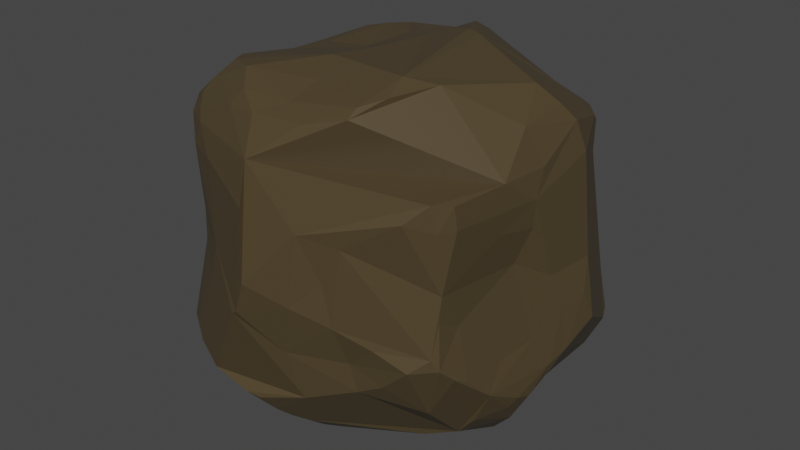 # Source: StoneAsia.blend  (saved by Blender 3.1.7; exported with 4.5.12 LTS)
import bpy
from mathutils import Matrix  # noqa: F401  (used for matrix-valued properties, if any)

bpy.ops.wm.read_factory_settings(use_empty=True)
scene = bpy.context.scene
scene.name = 'Scene'

# ---- collections
col_collection = bpy.data.collections.new('Collection'); scene.collection.children.link(col_collection)

# ---- materials (node trees are filled in below, after node groups)
mat_material = bpy.data.materials.new('Material')
mat_material.alpha_threshold = 0.0
mat_material.use_transparent_shadow = False
mat_material.line_color = (0.0, 0.0, 0.0, 1.0)

# ---- material node trees
mat_material.use_nodes = True; mat_material.node_tree.nodes.clear()
_N = mat_material.node_tree.nodes; _L = mat_material.node_tree.links
n0 = _N.new('ShaderNodeOutputMaterial'); n0.name = 'Material Output'; n0.location = (300, 300)
n1 = _N.new('ShaderNodeBsdfPrincipled'); n1.name = 'Principled BSDF'; n1.location = (10, 300)
n1.distribution = 'GGX'
n1.subsurface_method = 'RANDOM_WALK_SKIN'
n1.inputs[0].default_value = (0.07593, 0.05486, 0.02638, 1.0)
n1.inputs[2].default_value = 0.4
n1.inputs[3].default_value = 1.45
n1.inputs[27].default_value = (0.0, 0.0, 0.0, 1.0)
n1.inputs[28].default_value = 1.0
_L.new(n1.outputs[0], n0.inputs[0])
n0.is_active_output = True

# ---- world
world_world = bpy.data.worlds.new('World'); scene.world = world_world
world_world.use_nodes = True; world_world.node_tree.nodes.clear()
_N = world_world.node_tree.nodes; _L = world_world.node_tree.links
n0 = _N.new('ShaderNodeOutputWorld'); n0.name = 'World Output'; n0.location = (300, 300)
n1 = _N.new('ShaderNodeBackground'); n1.name = 'Background'; n1.location = (10, 300)
n1.inputs[0].default_value = (0.05088, 0.05088, 0.05088, 1.0)
_L.new(n1.outputs[0], n0.inputs[0])
n0.is_active_output = True
world_world.color = (0.05088, 0.05088, 0.05088)
world_world.use_sun_shadow = False
world_world.sun_shadow_jitter_overblur = 0.0

# ---- meshes
me_cube = bpy.data.meshes.new('Cube')
me_cube.from_pydata([(-0.899, 0.2178, 0.4172), (0.4003, 0.8254, 0.5938), (0.4283, 0.7123, 0.682), (0.778, 0.5295, 0.6369), (0.805, 0.5775, -0.6755), (0.7421, 0.5618, -0.7629), (0.6811, 0.3228, -0.8338), (0.3916, 0.8791, -0.6234), (0.7877, -0.6666, 0.1685), (0.8366, -0.6356, 0.4886), (0.3818, -0.4418, 1.006), (0.4252, -0.5944, 0.9594), (0.3545, -0.7658, 0.8972), (0.6925, -0.391, -0.751), (0.7931, -0.4033, -0.629), (0.4052, -0.7929, -0.4298), (-0.3896, 0.5598, 0.864), (-0.446, 0.67, 0.7339), (-0.7717, 0.7665, 0.2965), (-0.7442, 0.6326, 0.5851), (-0.8337, 0.6015, 0.4941), (-0.8478, 0.5928, 0.4611), (-0.8627, 0.4861, 0.5868), (-0.6312, 0.4786, 0.8194), (-0.5022, 0.5204, 0.8482), (-0.6224, 0.5792, -0.7289), (-0.7137, 0.5212, -0.7033), (-0.7484, 0.5836, -0.642), (-0.7473, 0.6607, -0.5643), (-0.823, -0.5073, 0.6303), (-0.4958, -0.3643, -0.825), (-0.4946, -0.6379, -0.7749), (-0.4917, -0.7387, -0.736), (-0.4324, -0.8696, -0.6475), (-0.4168, -0.9372, -0.5705), (-0.6258, -0.8568, -0.431), (-0.712, -0.7985, -0.4387), (-0.7386, -0.7666, -0.442), (-0.9544, -0.1814, -0.3574), (0.2158, 0.4286, -0.7996), (0.1632, 0.3865, -0.81), (-0.2331, 0.8884, -0.4538), (0.5009, 0.8871, -0.5266), (0.9133, 0.3842, -0.02435), (0.41, 0.9161, 0.09389), (0.3776, 0.9272, 0.1579), (0.4562, 0.863, 0.3899), (-0.8995, -0.4717, -0.3003), (-0.897, -0.4776, -0.3413), (0.3392, -0.8835, -0.07044), (0.8737, -0.3273, -0.2957), (0.02471, -0.5901, 0.9497), (-0.5967, -0.4655, 0.905), (-0.0637, -1.021, 0.4579), (0.4346, 0.3969, 0.8803), (0.2725, 0.2676, 1.0), (0.5164, -0.3502, 0.9722), (0.9163, -0.1685, 0.4872), (0.1747, -0.4592, -0.9426), (0.07653, -0.9285, -0.2803), (-0.5586, -0.8964, -0.4918), (-0.341, 0.1675, 0.8424), (-0.9079, 0.1749, 0.5784), (-0.9759, -0.1147, 0.4407), (0.2886, 0.9543, 0.3789), (0.5547, -0.2479, -0.9066), (0.9769, 0.07686, -0.3964), (0.9576, 0.01647, -0.4531), (0.8817, -0.4082, -0.4443), (-0.1783, 0.3027, -0.9249), (-0.08153, 0.1796, -0.9416), (-0.2895, 0.06121, -0.9909), (0.09953, -0.03266, -0.9878), (-0.1961, 0.04731, -0.9991), (-0.1114, 0.0007989, -1.001), (0.05595, -0.107, -1.005), (-0.2739, -0.3892, -0.8373), (-0.9601, -0.3027, -0.2944), (-0.8861, -0.4119, -0.0686), (-0.9109, -0.3268, 0.09638), (-0.8922, -0.3581, 0.3119), (-0.9956, -0.1875, -0.2026), (-0.9649, -0.1779, 0.3295), (-0.9879, -0.118, 0.0004214), (-0.9767, -0.1732, -0.3015), (-0.9483, -0.01296, 0.2117), (-0.9954, -0.1047, -0.1716), (-0.9491, 0.1719, -0.3088), (0.3758, -0.8123, -0.2769), (0.2975, -0.8945, 0.1436), (0.3858, -0.8724, 0.3431), (0.2, -0.947, 0.3797), (0.1489, -0.9679, 0.004241), (-0.05906, -1.044, 0.086), (-0.129, -1.03, -0.09377), (-0.1623, -1.025, -0.1143), (-0.3513, -0.9289, 0.1327), (0.1782, 0.3588, 0.9909), (0.1928, 0.2862, 1.008), (-0.2537, 0.3925, 0.8838), (0.0001119, 0.2109, 0.9568), (-0.3472, 0.07858, 0.8452), (-0.03115, -0.1484, 0.9778), (-0.06816, -0.3945, 0.9972), (0.8695, 0.3981, 0.164), (0.9963, 0.2977, -0.3039), (1.012, 0.2579, -0.2779), (0.979, 0.2191, 0.06813), (0.9934, 0.1834, -0.1161), (0.9571, -0.02357, -0.433), (0.9573, 0.0468, -0.1512), (0.928, -0.01505, 0.03962), (0.9056, -0.1627, 0.3438), (0.8566, -0.2286, 0.1706), (0.9146, -0.128, -0.2578), (0.8701, -0.3632, 0.37), (0.636, 0.6731, 0.6343), (0.6797, 0.4728, 0.7384), (0.6906, 0.6245, 0.643), (0.8573, 0.3962, 0.3612), (0.688, 0.6733, 0.4843), (0.7566, 0.585, 0.5921), (0.5858, 0.6783, -0.7671), (0.5634, 0.7675, -0.7165), (0.6087, 0.5848, -0.7957), (0.7729, 0.7806, -0.4914), (0.7765, 0.6605, -0.7014), (0.8532, 0.6695, -0.5467), (0.8314, 0.723, -0.5085), (0.8305, -0.6505, 0.6054), (0.7865, -0.7036, 0.4779), (0.764, -0.7233, 0.6152), (0.6631, -0.7893, 0.5171), (0.6859, -0.6157, -0.5209), (0.6206, -0.6634, -0.4878), (-0.8574, 0.5336, 0.5385), (-0.7965, 0.5667, -0.5837), (-0.6859, 0.7154, -0.5689), (-0.5791, 0.7728, -0.5452), (-0.564, 0.6518, -0.7026), (-0.5951, 0.7088, -0.6439), (-0.6418, 0.7869, -0.4589), (-0.6729, 0.6513, -0.6648), (-0.7854, -0.6157, 0.5641), (-0.7638, -0.6191, 0.6733), (-0.5719, -0.7699, 0.729), (-0.578, -0.8134, 0.5581), (-0.6678, -0.7367, 0.6756), (-0.5379, -0.562, 0.9195), (-0.5957, -0.6613, 0.8336), (-0.7189, -0.648, 0.7326), (-0.6201, -0.705, 0.7765), (-0.672, -0.6506, -0.6392), (-0.6295, -0.6322, -0.6875), (-0.7209, -0.6899, -0.5537), (-0.5158, -0.8071, -0.6619), (-0.6293, -0.7555, -0.6192), (-0.7827, -0.4405, -0.527), (-0.5607, -0.2015, -0.8213), (-0.574, -0.4, -0.7517), (-0.6673, 0.1324, -0.8564), (-0.7846, 0.1373, -0.7619), (-0.6673, -0.339, -0.6505), (-0.8295, 0.1772, -0.7255), (-0.8978, 0.1517, -0.6136), (-0.82, -0.236, -0.5343), (0.07386, 0.6405, -0.7849), (0.2497, 0.6339, -0.7707), (-0.3055, 0.5825, -0.7732), (-0.00751, 0.7073, -0.7731), (0.2131, 0.7497, -0.7327), (-0.1769, 0.7482, -0.6828), (-0.3148, 0.7136, -0.6808), (0.05881, 0.7864, -0.7258), (0.1401, 0.8699, -0.655), (-0.2596, 0.798, -0.5934), (0.1544, 0.9159, -0.5814), (0.8002, 0.6944, -0.2786), (0.6201, 0.7154, 0.139), (0.6563, 0.7154, 0.02746), (0.7238, 0.8174, -0.3883), (0.6175, 0.7057, 0.2478), (0.5433, 0.7963, 0.2447), (0.5511, 0.8203, 0.05232), (0.5816, 0.8702, -0.2167), (0.6243, 0.8618, -0.4796), (-0.4209, -0.911, -0.07508), (-0.5286, -0.835, 0.007883), (-0.5222, -0.829, 0.1913), (-0.6515, -0.7263, 0.2211), (-0.6293, -0.7541, 0.0003586), (-0.6708, -0.6968, 0.1337), (-0.699, -0.6763, 0.01792), (-0.8058, -0.5124, 0.1778), (-0.8039, -0.535, -0.002736), (0.5175, -0.8163, -0.146), (0.54, -0.7738, -0.3553), (0.6779, -0.7686, -0.225), (0.7631, -0.7072, -0.1492), (0.7808, -0.6736, 0.02858), (0.7927, -0.6804, -0.2086), (0.8225, -0.6056, -0.2791), (0.7998, -0.5552, -0.02147), (0.8438, -0.5373, -0.315), (-0.5293, 0.9863, -0.003394), (-0.6003, 0.8425, 0.3384), (-0.5095, 0.91, -0.2624), (-0.6782, 0.904, 0.12), (-0.6846, 0.9085, -0.05872), (-0.7257, 0.8479, 0.1834), (-0.8104, 0.7001, 0.3274), (-0.834, 0.6891, -0.2599), (-0.8321, 0.5879, 0.2495), (-0.8728, 0.5836, -0.3992), (-0.8797, 0.6012, -0.3227), (0.3524, -0.7031, 0.9332), (-0.3756, -0.6421, 0.9399), (0.005497, -0.7533, 0.8903), (-0.2747, -0.7583, 0.8886), (0.1598, -0.8409, 0.8505), (-0.1281, -0.8506, 0.8373), (-0.3142, -0.8123, 0.8182), (-0.06792, -0.9665, 0.6717), (-0.5304, -0.8119, 0.6799), (-0.4077, -0.8878, 0.5554), (0.7025, 0.1114, 0.8986), (0.8055, -0.1151, 0.783), (0.8007, 0.1715, 0.8073), (0.864, 0.2193, 0.7265), (0.8953, -0.0861, 0.6101), (0.9084, 0.2453, 0.5778), (0.88, -0.3631, 0.6188), (0.1087, -0.5918, -0.8887), (0.5421, -0.4627, -0.7983), (-0.219, -0.692, -0.785), (-0.1248, -0.6108, -0.8256), (0.05967, -0.6728, -0.8514), (0.04032, -0.7566, -0.7858), (-0.03223, -0.7962, -0.7689), (-0.07586, -0.8583, -0.7165), (-0.1164, -0.9302, -0.6255), (-0.1909, -0.9441, -0.6154), (0.1404, -0.8701, -0.5421), (-0.6478, -0.04709, 0.8198), (-0.6286, 0.1682, 0.8064), (-0.752, -0.0001822, 0.7764), (-0.7424, 0.2389, 0.7726), (-0.8776, -0.2191, 0.722), (-0.834, 0.03787, 0.7271), (-0.9385, -0.1186, 0.6482), (-0.8957, 0.1602, 0.6666), (-0.9463, -0.04287, 0.6071), (0.08698, 0.4725, 0.9699), (0.005537, 0.6019, 0.9365), (0.002, 0.7265, 0.8671), (0.0001484, 0.8454, 0.7655), (-0.005438, 0.8923, 0.6991), (0.4131, 0.2166, -0.8782), (0.6088, 0.1825, -0.8801), (0.5171, 0.3889, -0.8378), (0.6686, 0.1818, -0.8637), (0.7152, -0.1183, -0.8707), (0.6945, 0.07684, -0.8522), (0.7797, 0.108, -0.7384), (0.7611, 0.2811, -0.7442), (0.8445, -0.1752, -0.7206), (0.9383, -0.04082, -0.5135), (0.8963, 0.299, -0.5141), (0.89, -0.2619, -0.5879), (0.9292, -0.1475, -0.5631), (0.9202, -0.2335, -0.5351), (-0.425, 1.012, 0.1154), (-0.3212, 1.023, 0.1554), (-0.4013, 1.02, -0.01507), (-0.3223, 1.008, 0.2053), (-0.2356, 1.018, 0.2421), (-0.1631, 1.012, 0.3049), (-0.1762, 0.9935, 0.3608), (-0.168, 0.9902, -0.239), (0.4808, 0.8962, -0.1018), (0.3284, 0.9438, 0.2582)], [], [(72, 75, 74), (73, 74, 76), (262, 261, 65, 58, 235, 76, 75, 72, 40, 257, 258, 260), (78, 81, 77), (78, 79, 81), (81, 84, 77), (80, 82, 79), (81, 83, 86), (84, 86, 87), (48, 47, 77), (80, 79, 193), (29, 82, 80), (38, 84, 164), (49, 89, 92), (91, 92, 89), (91, 93, 92), (92, 94, 59), (100, 101, 102), (107, 108, 106), (111, 112, 113), (110, 108, 107, 104, 119, 3, 230, 228, 229, 57, 112, 111), (111, 114, 110), (68, 50, 203), (114, 68, 109), (46, 116, 120), (117, 2, 54), (117, 116, 2), (121, 116, 118), (126, 5, 124, 122, 123, 7, 42, 185, 125, 128), (4, 126, 127), (259, 257, 40, 39), (259, 124, 6), (180, 125, 185), (128, 125, 180), (129, 131, 130), (9, 130, 8), (90, 132, 91), (242, 240, 239, 237, 236, 233, 13, 14, 68, 203, 201, 200, 133, 134, 196, 15), (213, 28, 136), (28, 142, 27), (28, 137, 142), (27, 142, 26), (138, 140, 137), (140, 142, 137), (69, 25, 168), (141, 137, 28), (206, 138, 141), (149, 151, 221), (151, 145, 221), (151, 147, 145), (31, 153, 30), (34, 156, 155), (156, 32, 155), (157, 152, 154), (159, 153, 162), (31, 30, 76), (155, 32, 33), (71, 76, 30, 158, 160, 25), (158, 161, 160), (160, 161, 163), (162, 157, 165), (71, 25, 69), (160, 26, 25), (166, 170, 167), (169, 173, 170), (170, 174, 123), (171, 175, 174), (172, 175, 171), (174, 176, 7), (175, 138, 41), (140, 138, 175), (123, 174, 7), (259, 39, 167), (104, 43, 177, 179, 178, 181, 120, 121, 119), (180, 183, 179), (181, 182, 120), (178, 182, 181), (179, 183, 178), (185, 42, 279), (183, 45, 182), (182, 45, 46), (187, 36, 35), (187, 189, 191), (191, 192, 190), (47, 48, 154, 37, 36, 190, 192, 194, 78), (192, 193, 194), (96, 187, 186), (96, 146, 188), (143, 80, 193), (194, 193, 79), (194, 79, 78), (88, 196, 197), (200, 203, 202), (8, 115, 9), (15, 196, 88), (204, 206, 208), (206, 141, 208), (18, 210, 21), (213, 214, 211), (209, 208, 141, 28, 211, 214, 213, 136, 27, 163, 161, 165, 164, 87, 86, 83, 85, 0, 212, 210, 18), (212, 0, 21), (18, 21, 20), (216, 218, 217), (218, 220, 217), (217, 220, 219), (145, 223, 221), (103, 216, 51), (225, 227, 117), (227, 228, 3), (3, 228, 230), (231, 57, 229), (233, 232, 58), (233, 236, 232), (236, 237, 238), (238, 237, 239), (239, 240, 241), (31, 234, 32), (76, 234, 31), (24, 244, 61), (246, 248, 245), (248, 250, 247), (247, 249, 29), (250, 251, 249), (205, 18, 19, 20, 135, 22, 250, 248, 246, 244, 23, 24, 16, 99, 100, 102, 103, 51, 10, 56, 225, 117, 54, 55, 98, 252, 253, 254, 255, 17), (101, 243, 52, 103, 102), (54, 254, 253), (254, 1, 255), (257, 259, 258), (65, 13, 233), (265, 268, 14), (268, 269, 270), (267, 66, 263), (268, 68, 14), (266, 109, 269), (4, 267, 264), (266, 66, 67), (206, 41, 138), (273, 272, 278), (271, 277, 274), (275, 280, 278), (275, 276, 280), (278, 280, 279), (1, 64, 276, 277, 205, 256, 255), (271, 273, 204), (70, 40, 72), (73, 69, 70), (71, 69, 73), (74, 73, 70), (76, 71, 73), (74, 75, 76), (65, 233, 58), (47, 78, 77), (77, 84, 38), (81, 79, 82), (84, 81, 86), (81, 82, 83), (82, 63, 83), (83, 63, 85), (85, 63, 62), (85, 62, 0), (38, 48, 77), (29, 63, 82), (84, 87, 164), (90, 91, 89), (92, 93, 94), (95, 96, 60), (98, 97, 252), (97, 55, 54), (97, 98, 55), (99, 61, 100), (61, 101, 100), (252, 97, 54), (106, 43, 107), (43, 104, 107), (66, 106, 108), (108, 110, 66), (109, 66, 110), (114, 50, 68), (113, 112, 115), (109, 67, 66), (4, 127, 128, 177, 43, 106, 105, 267), (46, 1, 116), (2, 116, 1), (3, 121, 118), (117, 118, 116), (121, 120, 116), (3, 118, 117), (3, 119, 121), (240, 242, 15, 59, 94, 95, 60, 34, 241), (6, 124, 5), (128, 127, 126), (167, 124, 259), (167, 122, 124), (170, 123, 122), (264, 5, 4), (9, 231, 129), (9, 129, 130), (130, 131, 132), (8, 130, 132), (20, 21, 135), (62, 135, 21), (20, 19, 18), (213, 211, 28), (136, 28, 27), (141, 138, 137), (168, 25, 139), (25, 26, 142), (168, 139, 172), (29, 143, 144), (143, 193, 189, 188, 146, 223, 147, 150, 144), (224, 223, 146), (149, 150, 151), (151, 150, 147), (216, 148, 149), (218, 149, 221), (159, 30, 153), (34, 60, 156), (154, 152, 156), (152, 157, 153), (157, 162, 153), (156, 153, 32), (156, 152, 153), (33, 34, 155), (48, 157, 154), (30, 159, 158), (160, 163, 26), (158, 162, 161), (26, 163, 27), (161, 162, 165), (165, 157, 38), (122, 167, 170), (166, 169, 170), (173, 169, 171), (69, 168, 172, 171, 169, 166, 40, 70), (170, 173, 174), (174, 173, 171), (174, 175, 176), (176, 175, 41), (278, 279, 42, 176, 41), (177, 180, 179), (182, 178, 183), (180, 185, 184), (44, 184, 279), (184, 185, 279), (177, 128, 180), (183, 44, 45), (187, 188, 189), (187, 191, 190), (187, 190, 36), (189, 193, 191), (192, 191, 193), (60, 186, 35), (186, 187, 35), (96, 188, 187), (96, 224, 146), (157, 48, 38), (197, 195, 88), (197, 196, 133), (196, 134, 133), (197, 198, 199, 8, 132, 90, 89, 49, 195), (199, 198, 200), (198, 197, 200), (197, 133, 200), (202, 199, 200), (271, 207, 205), (204, 208, 207), (207, 209, 205), (205, 209, 18), (207, 208, 209), (210, 212, 21), (224, 96, 95, 94, 93, 53), (273, 206, 204), (10, 215, 11), (103, 148, 216), (51, 216, 217), (215, 219, 12), (221, 220, 218), (221, 223, 222), (223, 224, 222), (222, 224, 53), (53, 93, 91, 132, 131, 129, 231, 229, 226, 225, 56, 10, 11, 215, 12, 219, 220, 221, 222), (103, 52, 148), (216, 149, 218), (225, 226, 227), (117, 227, 3), (227, 226, 228), (226, 229, 228), (231, 9, 57), (57, 9, 115), (57, 115, 112), (76, 235, 234), (232, 236, 235), (235, 236, 234), (234, 238, 32), (32, 238, 33), (238, 239, 33), (34, 33, 241), (58, 232, 235), (15, 88, 59), (243, 244, 245), (244, 246, 245), (247, 29, 144, 150, 149, 148, 52, 243, 245, 248), (249, 247, 250), (250, 62, 251), (29, 249, 63), (250, 22, 62), (251, 62, 63), (99, 24, 61), (24, 23, 244), (62, 21, 0), (143, 29, 80), (256, 17, 255), (254, 54, 2), (254, 2, 1), (17, 256, 205), (99, 16, 24), (1, 46, 64), (252, 54, 253), (258, 259, 6), (65, 261, 13), (262, 260, 6), (262, 6, 264), (261, 265, 13), (13, 265, 14), (265, 263, 266), (264, 267, 263), (268, 265, 269), (266, 263, 66), (6, 5, 264), (109, 266, 67), (271, 272, 273), (206, 278, 41), (206, 273, 278), (272, 274, 275), (275, 274, 277), (278, 272, 275), (280, 276, 64), (279, 45, 44), (271, 205, 277), (74, 70, 72), (49, 92, 59, 88), (88, 195, 49), (105, 106, 66, 267), (109, 110, 114), (126, 4, 5), (135, 62, 22), (140, 175, 172), (139, 140, 172), (142, 139, 25), (140, 139, 142), (154, 156, 36, 37), (145, 147, 223), (153, 31, 32), (156, 60, 36), (40, 166, 167, 39), (36, 60, 35), (158, 159, 162), (38, 164, 165), (184, 44, 183, 180), (42, 7, 176), (46, 120, 182), (111, 113, 115, 8, 199, 202, 203, 50, 114), (60, 96, 186), (203, 200, 201), (207, 271, 204), (215, 10, 51), (215, 51, 217), (219, 215, 217), (234, 236, 238), (33, 239, 241), (244, 101, 61), (244, 243, 101), (63, 249, 251), (280, 64, 46, 45), (260, 258, 6), (261, 262, 263), (262, 264, 263), (265, 261, 263), (269, 265, 266), (270, 68, 268), (109, 270, 269), (109, 68, 270), (274, 272, 271), (277, 276, 275), (279, 280, 45)])
_uv = me_cube.uv_layers.new(name='UVMap')
_uv.uv.foreach_set('vector', [0.2638, 0.6287, 0.258, 0.6409, 0.2359, 0.6256, 0.228, 0.6173, 0.2359, 0.6256, 0.2153, 0.6738, 0.359, 0.6131, 0.357, 0.6447, 0.3339, 0.6639, 0.2751, 0.6835, 0.2345, 0.7029, 0.2153, 0.6738, 0.258, 0.6409, 0.2638, 0.6287, 0.2733, 0.5725, 0.3132, 0.59, 0.3429, 0.5989, 0.3535, 0.5976, 0.4862, 0.06864, 0.4675, 0.1003, 0.4548, 0.0834, 0.4862, 0.06864, 0.5115, 0.08162, 0.4675, 0.1003, 0.4675, 0.1003, 0.455, 0.1015, 0.4548, 0.0834, 0.5361, 0.07856, 0.5404, 0.1033, 0.5115, 0.08162, 0.4675, 0.1003, 0.4996, 0.1109, 0.4759, 0.1109, 0.455, 0.1015, 0.4759, 0.1109, 0.4522, 0.1486, 0.4487, 0.05711, 0.4541, 0.06123, 0.4548, 0.0834, 0.5361, 0.07856, 0.5115, 0.08162, 0.5234, 0.05759, 0.5773, 0.06562, 0.5404, 0.1033, 0.5361, 0.07856, 0.4398, 0.09971, 0.455, 0.1015, 0.43, 0.1267, 0.486, 0.8247, 0.5193, 0.8315, 0.5005, 0.8542, 0.5471, 0.8411, 0.5005, 0.8542, 0.5193, 0.8315, 0.5471, 0.8411, 0.5128, 0.8814, 0.5005, 0.8542, 0.5005, 0.8542, 0.4857, 0.8923, 0.4569, 0.8615, 0.7496, 0.5943, 0.8061, 0.616, 0.7572, 0.6436, 0.5095, 0.5914, 0.4836, 0.5997, 0.4621, 0.5921, 0.5097, 0.6312, 0.5489, 0.6527, 0.5299, 0.6608, 0.4784, 0.6211, 0.4836, 0.5997, 0.5095, 0.5914, 0.5273, 0.5622, 0.5556, 0.563, 0.5908, 0.5558, 0.5841, 0.587, 0.6098, 0.5928, 0.5938, 0.6326, 0.5698, 0.6527, 0.5489, 0.6527, 0.5097, 0.6312, 0.5097, 0.6312, 0.4606, 0.648, 0.4784, 0.6211, 0.4303, 0.6883, 0.4577, 0.6746, 0.451, 0.7084, 0.4606, 0.648, 0.4303, 0.6883, 0.4383, 0.6292, 0.5642, 0.4437, 0.5861, 0.4601, 0.5743, 0.4711, 0.6011, 0.4636, 0.5936, 0.4312, 0.6174, 0.4351, 0.6011, 0.4636, 0.5861, 0.4601, 0.5936, 0.4312, 0.5821, 0.4754, 0.5861, 0.4601, 0.5878, 0.4684, 0.3433, 0.5415, 0.3413, 0.5474, 0.3285, 0.5447, 0.3239, 0.5374, 0.3202, 0.5303, 0.3045, 0.5151, 0.3183, 0.5096, 0.3332, 0.5164, 0.3449, 0.5284, 0.3507, 0.5348, 0.3504, 0.5471, 0.3433, 0.5415, 0.3531, 0.5395, 0.3312, 0.5652, 0.3132, 0.59, 0.2733, 0.5725, 0.2843, 0.5631, 0.3257, 0.5556, 0.3285, 0.5447, 0.3376, 0.5546, 0.3439, 0.5239, 0.3449, 0.5284, 0.3332, 0.5164, 0.3507, 0.5348, 0.3449, 0.5284, 0.3439, 0.5239, 0.5801, 0.7089, 0.5812, 0.715, 0.5741, 0.7157, 0.5728, 0.7088, 0.5741, 0.7157, 0.57, 0.7156, 0.57, 0.7486, 0.5749, 0.7272, 0.5734, 0.7466, 0.2718, 0.7419, 0.2342, 0.7385, 0.2405, 0.7289, 0.257, 0.7187, 0.3751, 0.8049, 0.3868, 0.7932, 0.3999, 0.7801, 0.4136, 0.7664, 0.4303, 0.6883, 0.451, 0.7084, 0.4563, 0.7219, 0.4681, 0.7378, 0.4026, 0.7774, 0.3938, 0.7862, 0.3869, 0.793, 0.3083, 0.7472, 0.4294, 0.208, 0.4211, 0.2128, 0.4199, 0.2042, 0.4211, 0.2128, 0.4115, 0.2124, 0.4141, 0.2059, 0.4211, 0.2128, 0.4204, 0.2192, 0.4115, 0.2124, 0.4141, 0.2059, 0.4115, 0.2124, 0.4065, 0.2012, 0.4216, 0.2305, 0.4124, 0.2208, 0.4204, 0.2192, 0.4124, 0.2208, 0.4115, 0.2124, 0.4204, 0.2192, 0.3786, 0.1958, 0.4006, 0.2053, 0.39, 0.2095, 0.4273, 0.2306, 0.4204, 0.2192, 0.4211, 0.2128, 0.43, 0.2397, 0.4216, 0.2305, 0.4273, 0.2306, 0.6, 0.04316, 0.5933, 0.03837, 0.5992, 0.03051, 0.5933, 0.03837, 0.59, 0.03062, 0.5992, 0.03051, 0.5933, 0.03837, 0.5839, 0.0344, 0.59, 0.03062, 0.1877, 0.7061, 0.1694, 0.7056, 0.1874, 0.672, 0.1926, 0.7408, 0.169, 0.7216, 0.1832, 0.7257, 0.169, 0.7216, 0.1869, 0.717, 0.1832, 0.7257, 0.1392, 0.6878, 0.1623, 0.7108, 0.1546, 0.7155, 0.172, 0.676, 0.1694, 0.7056, 0.155, 0.6703, 0.1877, 0.7061, 0.1874, 0.672, 0.2153, 0.6738, 0.1832, 0.7257, 0.1869, 0.717, 0.1936, 0.7316, 0.2112, 0.6134, 0.2153, 0.6738, 0.1874, 0.672, 0.1765, 0.6497, 0.1667, 0.6041, 0.1631, 0.5552, 0.1765, 0.6497, 0.1533, 0.6101, 0.1667, 0.6041, 0.1667, 0.6041, 0.1533, 0.6101, 0.1467, 0.5977, 0.155, 0.6703, 0.1392, 0.6878, 0.1349, 0.659, 0.2112, 0.6134, 0.1631, 0.5552, 0.2241, 0.5828, 0.1667, 0.6041, 0.1529, 0.5598, 0.1631, 0.5552, 0.2613, 0.5402, 0.2793, 0.5294, 0.2841, 0.5403, 0.2478, 0.5334, 0.2568, 0.525, 0.2793, 0.5294, 0.2793, 0.5294, 0.2687, 0.5162, 0.3202, 0.5303, 0.2207, 0.5241, 0.2082, 0.5144, 0.2687, 0.5162, 0.198, 0.5262, 0.2082, 0.5144, 0.2207, 0.5241, 0.2687, 0.5162, 0.2709, 0.5095, 0.3045, 0.5151, 0.2082, 0.5144, 0.1809, 0.506, 0.2127, 0.5029, 0.18, 0.5124, 0.1809, 0.506, 0.2082, 0.5144, 0.3202, 0.5303, 0.2687, 0.5162, 0.3045, 0.5151, 0.3312, 0.5652, 0.2843, 0.5631, 0.2841, 0.5403, 0.5273, 0.5622, 0.4968, 0.5674, 0.4566, 0.5132, 0.5074, 0.4887, 0.5226, 0.4858, 0.57, 0.4691, 0.5743, 0.4711, 0.5821, 0.4754, 0.5556, 0.563, 0.4383, 0.49, 0.5082, 0.4641, 0.5074, 0.4887, 0.5394, 0.4847, 0.5389, 0.4661, 0.5691, 0.4826, 0.5226, 0.4858, 0.5389, 0.4661, 0.5394, 0.4847, 0.5074, 0.4887, 0.5082, 0.4641, 0.5226, 0.4858, 0.4333, 0.4703, 0.4346, 0.4181, 0.4773, 0.4444, 0.5082, 0.4641, 0.5243, 0.4294, 0.5389, 0.4661, 0.5389, 0.4661, 0.5243, 0.4294, 0.5621, 0.4458, 0.5002, 0.009118, 0.4317, 0.01914, 0.4319, 0.01283, 0.5002, 0.009118, 0.53, 0.02453, 0.5169, 0.02816, 0.5169, 0.02816, 0.5021, 0.03232, 0.498, 0.01862, 0.4541, 0.06123, 0.4487, 0.05711, 0.1546, 0.7155, 0.43, 0.02555, 0.4317, 0.01914, 0.498, 0.01862, 0.5021, 0.03232, 0.4964, 0.05466, 0.4862, 0.06864, 0.5021, 0.03232, 0.5234, 0.05759, 0.4964, 0.05466, 0.5286, 0.0003244, 0.5002, 0.009118, 0.4871, 0.0002335, 0.5286, 0.0003244, 0.5731, 0.02001, 0.5284, 0.008227, 0.5701, 0.04884, 0.5361, 0.07856, 0.5234, 0.05759, 0.4964, 0.05466, 0.5234, 0.05759, 0.5115, 0.08162, 0.4964, 0.05466, 0.5115, 0.08162, 0.4862, 0.06864, 0.455, 0.8152, 0.4442, 0.7859, 0.4645, 0.7618, 0.4681, 0.7378, 0.451, 0.7084, 0.4977, 0.7147, 0.5302, 0.7293, 0.557, 0.6809, 0.5678, 0.7255, 0.4315, 0.8136, 0.4442, 0.7859, 0.455, 0.8152, 0.501, 0.2987, 0.4575, 0.3012, 0.4918, 0.2741, 0.4575, 0.3012, 0.4323, 0.2713, 0.4918, 0.2741, 0.5463, 0.2497, 0.5505, 0.2365, 0.5698, 0.2219, 0.4376, 0.2159, 0.4506, 0.2162, 0.4595, 0.2346, 0.5276, 0.264, 0.4918, 0.2741, 0.4323, 0.2713, 0.4344, 0.2462, 0.4595, 0.2346, 0.4506, 0.2162, 0.4294, 0.208, 0.1387, 0.555, 0.1441, 0.5568, 0.1467, 0.5977, 0.1533, 0.6101, 0.1349, 0.659, 0.43, 0.1596, 0.4522, 0.1486, 0.4759, 0.1109, 0.4996, 0.1109, 0.5254, 0.1274, 0.5588, 0.161, 0.537, 0.2152, 0.5505, 0.2365, 0.5463, 0.2497, 0.537, 0.2152, 0.5588, 0.161, 0.5698, 0.2219, 0.5463, 0.2497, 0.5698, 0.2219, 0.57, 0.2294, 0.6134, 0.9313, 0.6037, 0.9191, 0.6051, 0.8719, 0.6037, 0.9191, 0.5949, 0.8953, 0.6051, 0.8719, 0.6051, 0.8719, 0.5949, 0.8953, 0.597, 0.8505, 0.594, 0.9421, 0.5877, 0.9328, 0.5977, 0.925, 0.6251, 0.8943, 0.6134, 0.9313, 0.6158, 0.8706, 0.6471, 0.6083, 0.6265, 0.5995, 0.6493, 0.5591, 0.6265, 0.5995, 0.6098, 0.5928, 0.6181, 0.5584, 0.5908, 0.5558, 0.6098, 0.5928, 0.5841, 0.587, 0.5944, 0.6801, 0.5698, 0.6527, 0.5938, 0.6326, 0.3386, 0.6915, 0.2697, 0.6986, 0.2751, 0.6835, 0.3135, 0.6975, 0.2598, 0.7082, 0.2697, 0.6986, 0.2598, 0.7082, 0.257, 0.7187, 0.2452, 0.719, 0.2452, 0.719, 0.257, 0.7187, 0.2405, 0.7289, 0.2405, 0.7289, 0.2342, 0.7385, 0.2248, 0.7389, 0.1877, 0.7061, 0.2227, 0.7125, 0.1869, 0.717, 0.2153, 0.6738, 0.2227, 0.7125, 0.1877, 0.7061, 0.617, 0.1857, 0.6098, 0.1538, 0.6249, 0.1583, 0.599, 0.1617, 0.5898, 0.1329, 0.598, 0.1269, 0.5898, 0.1329, 0.5816, 0.1495, 0.5848, 0.09824, 0.5848, 0.09824, 0.5768, 0.1121, 0.5773, 0.06562, 0.5816, 0.1495, 0.5729, 0.1191, 0.5768, 0.1121, 0.5471, 0.2891, 0.5703, 0.2497, 0.5805, 0.2394, 0.5739, 0.2461, 0.5768, 0.2433, 0.5803, 0.1951, 0.5816, 0.1495, 0.5898, 0.1329, 0.599, 0.1617, 0.6098, 0.1538, 0.6072, 0.2128, 0.6148, 0.2052, 0.6164, 0.3153, 0.7903, 0.5665, 0.7496, 0.5943, 0.7572, 0.6436, 0.7597, 0.6827, 0.7405, 0.6948, 0.6934, 0.688, 0.6751, 0.6768, 0.6471, 0.6083, 0.6493, 0.5591, 0.6787, 0.5652, 0.7113, 0.5859, 0.7233, 0.5838, 0.6237, 0.3856, 0.6151, 0.3753, 0.6047, 0.3748, 0.5918, 0.3748, 0.5985, 0.2215, 0.6238, 0.1311, 0.6076, 0.1187, 0.8197, 0.6892, 0.7597, 0.6827, 0.7572, 0.6436, 0.6174, 0.4351, 0.6047, 0.3748, 0.6151, 0.3753, 0.6047, 0.3748, 0.5799, 0.4298, 0.5918, 0.3748, 0.3132, 0.59, 0.3312, 0.5652, 0.3429, 0.5989, 0.3339, 0.6639, 0.3681, 0.6846, 0.3386, 0.6915, 0.388, 0.6508, 0.4082, 0.667, 0.3985, 0.6883, 0.4082, 0.667, 0.4179, 0.6474, 0.4194, 0.6609, 0.4205, 0.5782, 0.4465, 0.6129, 0.3826, 0.6098, 0.4082, 0.667, 0.4303, 0.6883, 0.3985, 0.6883, 0.4246, 0.6307, 0.4383, 0.6292, 0.4179, 0.6474, 0.3847, 0.555, 0.4205, 0.5782, 0.379, 0.5801, 0.4246, 0.6307, 0.4465, 0.6129, 0.4342, 0.6226, 0.4575, 0.3012, 0.4382, 0.3404, 0.4306, 0.2982, 0.4981, 0.32, 0.5205, 0.3304, 0.4676, 0.3513, 0.5143, 0.3145, 0.5461, 0.3494, 0.5286, 0.3287, 0.5333, 0.3414, 0.5358, 0.4234, 0.4676, 0.3513, 0.5333, 0.3414, 0.5392, 0.3519, 0.5358, 0.4234, 0.4676, 0.3513, 0.5358, 0.4234, 0.4773, 0.4444, 0.5799, 0.4298, 0.5518, 0.4168, 0.5392, 0.3519, 0.5461, 0.3494, 0.5471, 0.2891, 0.586, 0.3721, 0.5918, 0.3748, 0.5143, 0.3145, 0.4981, 0.32, 0.501, 0.2987, 0.2381, 0.5999, 0.2733, 0.5725, 0.2638, 0.6287, 0.228, 0.6173, 0.2241, 0.5828, 0.2381, 0.5999, 0.2112, 0.6134, 0.2241, 0.5828, 0.228, 0.6173, 0.2359, 0.6256, 0.228, 0.6173, 0.2381, 0.5999, 0.2153, 0.6738, 0.2112, 0.6134, 0.228, 0.6173, 0.2359, 0.6256, 0.258, 0.6409, 0.2153, 0.6738, 0.3339, 0.6639, 0.3386, 0.6915, 0.2751, 0.6835, 0.4541, 0.06123, 0.4862, 0.06864, 0.4548, 0.0834, 0.4548, 0.0834, 0.455, 0.1015, 0.4398, 0.09971, 0.4675, 0.1003, 0.5115, 0.08162, 0.5404, 0.1033, 0.455, 0.1015, 0.4675, 0.1003, 0.4759, 0.1109, 0.4675, 0.1003, 0.5404, 0.1033, 0.4996, 0.1109, 0.5404, 0.1033, 0.5532, 0.1114, 0.4996, 0.1109, 0.4996, 0.1109, 0.5532, 0.1114, 0.5254, 0.1274, 0.5254, 0.1274, 0.5532, 0.1114, 0.5723, 0.1532, 0.5254, 0.1274, 0.5723, 0.1532, 0.5588, 0.161, 0.4398, 0.09971, 0.4487, 0.05711, 0.4548, 0.0834, 0.5773, 0.06562, 0.5532, 0.1114, 0.5404, 0.1033, 0.455, 0.1015, 0.4522, 0.1486, 0.43, 0.1267, 0.5517, 0.814, 0.5471, 0.8411, 0.5193, 0.8315, 0.5005, 0.8542, 0.5128, 0.8814, 0.4857, 0.8923, 0.4832, 0.9014, 0.5187, 0.9324, 0.4301, 0.9432, 0.7233, 0.5838, 0.7244, 0.5716, 0.7338, 0.5565, 0.7244, 0.5716, 0.7113, 0.5859, 0.6787, 0.5652, 0.7244, 0.5716, 0.7233, 0.5838, 0.7113, 0.5859, 0.7903, 0.5665, 0.8039, 0.5927, 0.7496, 0.5943, 0.8039, 0.5927, 0.8061, 0.616, 0.7496, 0.5943, 0.7338, 0.5565, 0.7244, 0.5716, 0.6787, 0.5652, 0.4621, 0.5921, 0.4968, 0.5674, 0.5095, 0.5914, 0.4968, 0.5674, 0.5273, 0.5622, 0.5095, 0.5914, 0.4465, 0.6129, 0.4621, 0.5921, 0.4836, 0.5997, 0.4836, 0.5997, 0.4784, 0.6211, 0.4465, 0.6129, 0.4383, 0.6292, 0.4465, 0.6129, 0.4784, 0.6211, 0.4606, 0.648, 0.4577, 0.6746, 0.4303, 0.6883, 0.5299, 0.6608, 0.5489, 0.6527, 0.557, 0.6809, 0.4383, 0.6292, 0.4342, 0.6226, 0.4465, 0.6129, 0.3504, 0.5471, 0.3531, 0.5395, 0.43, 0.5102, 0.4566, 0.5132, 0.4968, 0.5674, 0.4621, 0.5921, 0.4551, 0.5825, 0.3716, 0.555, 0.5642, 0.4437, 0.5799, 0.4298, 0.5861, 0.4601, 0.5936, 0.4312, 0.5861, 0.4601, 0.5799, 0.4298, 0.5862, 0.4774, 0.5821, 0.4754, 0.5878, 0.4684, 0.6011, 0.4636, 0.5878, 0.4684, 0.5861, 0.4601, 0.5821, 0.4754, 0.5743, 0.4711, 0.5861, 0.4601, 0.5862, 0.4774, 0.5878, 0.4684, 0.6011, 0.4636, 0.5862, 0.4774, 0.572, 0.4961, 0.5821, 0.4754, 0.2342, 0.7385, 0.2718, 0.7419, 0.3083, 0.7472, 0.4569, 0.8615, 0.4857, 0.8923, 0.4832, 0.9014, 0.1761, 0.7399, 0.1926, 0.7408, 0.2248, 0.7389, 0.3376, 0.5546, 0.3285, 0.5447, 0.3413, 0.5474, 0.3507, 0.5348, 0.3531, 0.5395, 0.3433, 0.5415, 0.2841, 0.5403, 0.3285, 0.5447, 0.3257, 0.5556, 0.2841, 0.5403, 0.3239, 0.5374, 0.3285, 0.5447, 0.2793, 0.5294, 0.3202, 0.5303, 0.3239, 0.5374, 0.3475, 0.555, 0.3413, 0.5474, 0.3504, 0.5471, 0.5728, 0.7088, 0.5826, 0.6962, 0.5801, 0.7089, 0.5728, 0.7088, 0.5801, 0.7089, 0.5741, 0.7157, 0.5741, 0.7157, 0.5812, 0.715, 0.5749, 0.7272, 0.57, 0.7225, 0.5741, 0.7157, 0.5749, 0.7272, 0.5739, 0.2461, 0.5713, 0.2487, 0.5768, 0.2433, 0.5769, 0.2431, 0.5768, 0.2433, 0.5713, 0.2487, 0.5739, 0.2461, 0.5805, 0.2394, 0.57, 0.25, 0.4294, 0.208, 0.4294, 0.2139, 0.4211, 0.2128, 0.4199, 0.2042, 0.4211, 0.2128, 0.4141, 0.2059, 0.4273, 0.2306, 0.4216, 0.2305, 0.4204, 0.2192, 0.39, 0.2095, 0.4006, 0.2053, 0.4037, 0.214, 0.4006, 0.2053, 0.4065, 0.2012, 0.4115, 0.2124, 0.39, 0.2095, 0.4037, 0.214, 0.4039, 0.224, 0.5773, 0.06562, 0.5701, 0.04884, 0.5822, 0.0494, 0.5701, 0.04884, 0.5234, 0.05759, 0.53, 0.02453, 0.5284, 0.008227, 0.5731, 0.02001, 0.5851, 0.02365, 0.5839, 0.0344, 0.5888, 0.04534, 0.5822, 0.0494, 0.5786, 0.01127, 0.5851, 0.02365, 0.5731, 0.02001, 0.6, 0.04316, 0.5888, 0.04534, 0.5933, 0.03837, 0.5933, 0.03837, 0.5888, 0.04534, 0.5839, 0.0344, 0.6135, 0.04346, 0.6112, 0.05081, 0.6, 0.04316, 0.6044, 0.03437, 0.6, 0.04316, 0.5992, 0.03051, 0.172, 0.676, 0.1874, 0.672, 0.1694, 0.7056, 0.1926, 0.7408, 0.1761, 0.7399, 0.169, 0.7216, 0.1546, 0.7155, 0.1623, 0.7108, 0.169, 0.7216, 0.1623, 0.7108, 0.1392, 0.6878, 0.1694, 0.7056, 0.1392, 0.6878, 0.155, 0.6703, 0.1694, 0.7056, 0.169, 0.7216, 0.1694, 0.7056, 0.1869, 0.717, 0.169, 0.7216, 0.1623, 0.7108, 0.1694, 0.7056, 0.1936, 0.7316, 0.1926, 0.7408, 0.1832, 0.7257, 0.1383, 0.7083, 0.1392, 0.6878, 0.1546, 0.7155, 0.1874, 0.672, 0.172, 0.676, 0.1765, 0.6497, 0.1667, 0.6041, 0.1467, 0.5977, 0.1529, 0.5598, 0.1765, 0.6497, 0.155, 0.6703, 0.1533, 0.6101, 0.1529, 0.5598, 0.1467, 0.5977, 0.1441, 0.5568, 0.1533, 0.6101, 0.155, 0.6703, 0.1349, 0.659, 0.1349, 0.659, 0.1392, 0.6878, 0.125, 0.6484, 0.3239, 0.5374, 0.2841, 0.5403, 0.2793, 0.5294, 0.2613, 0.5402, 0.2478, 0.5334, 0.2793, 0.5294, 0.2568, 0.525, 0.2478, 0.5334, 0.2207, 0.5241, 0.2241, 0.5828, 0.1983, 0.5426, 0.198, 0.5262, 0.2207, 0.5241, 0.2478, 0.5334, 0.2613, 0.5402, 0.2733, 0.5725, 0.2381, 0.5999, 0.2793, 0.5294, 0.2568, 0.525, 0.2687, 0.5162, 0.2687, 0.5162, 0.2568, 0.525, 0.2207, 0.5241, 0.2687, 0.5162, 0.2082, 0.5144, 0.2709, 0.5095, 0.2709, 0.5095, 0.2082, 0.5144, 0.2127, 0.5029, 0.4676, 0.3513, 0.4773, 0.4444, 0.3183, 0.5096, 0.43, 0.3571, 0.4382, 0.3404, 0.4566, 0.5132, 0.4383, 0.49, 0.5074, 0.4887, 0.5389, 0.4661, 0.5226, 0.4858, 0.5082, 0.4641, 0.4383, 0.49, 0.4333, 0.4703, 0.467, 0.4641, 0.513, 0.4363, 0.467, 0.4641, 0.4773, 0.4444, 0.467, 0.4641, 0.4333, 0.4703, 0.4773, 0.4444, 0.4566, 0.5132, 0.43, 0.5102, 0.4383, 0.49, 0.5082, 0.4641, 0.513, 0.4363, 0.5243, 0.4294, 0.5002, 0.009118, 0.5284, 0.008227, 0.53, 0.02453, 0.5002, 0.009118, 0.5169, 0.02816, 0.498, 0.01862, 0.5002, 0.009118, 0.498, 0.01862, 0.4317, 0.01914, 0.53, 0.02453, 0.5234, 0.05759, 0.5169, 0.02816, 0.5021, 0.03232, 0.5169, 0.02816, 0.5234, 0.05759, 0.43, 0.004298, 0.4871, 0.0002335, 0.4319, 0.01283, 0.4871, 0.0002335, 0.5002, 0.009118, 0.4319, 0.01283, 0.5286, 0.0003244, 0.5284, 0.008227, 0.5002, 0.009118, 0.5286, 0.0003244, 0.5786, 0.01127, 0.5731, 0.02001, 0.43, 0.05334, 0.4487, 0.05711, 0.4398, 0.09971, 0.4645, 0.7618, 0.4792, 0.7927, 0.455, 0.8152, 0.4645, 0.7618, 0.4442, 0.7859, 0.4317, 0.7439, 0.4442, 0.7859, 0.4303, 0.7679, 0.4317, 0.7439, 0.4645, 0.7618, 0.4749, 0.7431, 0.5033, 0.7359, 0.5302, 0.7293, 0.5688, 0.7619, 0.5517, 0.814, 0.5193, 0.8315, 0.486, 0.8247, 0.4792, 0.7927, 0.5033, 0.7359, 0.4749, 0.7431, 0.4681, 0.7378, 0.4749, 0.7431, 0.4645, 0.7618, 0.4681, 0.7378, 0.4645, 0.7618, 0.4317, 0.7439, 0.4681, 0.7378, 0.4977, 0.7147, 0.5033, 0.7359, 0.4681, 0.7378, 0.5143, 0.3145, 0.5178, 0.2752, 0.5471, 0.2891, 0.501, 0.2987, 0.4918, 0.2741, 0.5178, 0.2752, 0.5178, 0.2752, 0.5276, 0.264, 0.5471, 0.2891, 0.5471, 0.2891, 0.5276, 0.264, 0.5463, 0.2497, 0.5178, 0.2752, 0.4918, 0.2741, 0.5276, 0.264, 0.5505, 0.2365, 0.537, 0.2152, 0.5698, 0.2219, 0.5712, 0.9331, 0.5187, 0.9324, 0.4832, 0.9014, 0.4857, 0.8923, 0.5128, 0.8814, 0.5571, 0.8847, 0.4981, 0.32, 0.4575, 0.3012, 0.501, 0.2987, 0.6236, 0.817, 0.6096, 0.8232, 0.6169, 0.8119, 0.6251, 0.8943, 0.6188, 0.9429, 0.6134, 0.9313, 0.6158, 0.8706, 0.6134, 0.9313, 0.6051, 0.8719, 0.6096, 0.8232, 0.597, 0.8505, 0.6035, 0.8221, 0.5977, 0.925, 0.5949, 0.8953, 0.6037, 0.9191, 0.5977, 0.925, 0.5877, 0.9328, 0.58, 0.8849, 0.5877, 0.9328, 0.5712, 0.9331, 0.58, 0.8849, 0.58, 0.8849, 0.5712, 0.9331, 0.5571, 0.8847, 0.5571, 0.8847, 0.5128, 0.8814, 0.5734, 0.7466, 0.5749, 0.7272, 0.5812, 0.715, 0.5801, 0.7089, 0.5944, 0.6801, 0.5938, 0.6326, 0.6218, 0.642, 0.6471, 0.6083, 0.6181, 0.695, 0.6212, 0.6971, 0.6169, 0.8119, 0.6096, 0.8232, 0.6035, 0.8221, 0.597, 0.8505, 0.5949, 0.8953, 0.5977, 0.925, 0.58, 0.8849, 0.6251, 0.8943, 0.625, 0.9445, 0.6188, 0.9429, 0.6134, 0.9313, 0.6078, 0.945, 0.6037, 0.9191, 0.6471, 0.6083, 0.6218, 0.642, 0.6265, 0.5995, 0.6493, 0.5591, 0.6265, 0.5995, 0.6181, 0.5584, 0.6265, 0.5995, 0.6218, 0.642, 0.6098, 0.5928, 0.6218, 0.642, 0.5938, 0.6326, 0.6098, 0.5928, 0.5944, 0.6801, 0.5809, 0.695, 0.5698, 0.6527, 0.5698, 0.6527, 0.5809, 0.695, 0.557, 0.6809, 0.5698, 0.6527, 0.557, 0.6809, 0.5489, 0.6527, 0.2153, 0.6738, 0.2345, 0.7029, 0.2227, 0.7125, 0.2697, 0.6986, 0.2598, 0.7082, 0.2345, 0.7029, 0.2345, 0.7029, 0.2598, 0.7082, 0.2227, 0.7125, 0.2227, 0.7125, 0.2452, 0.719, 0.1869, 0.717, 0.1869, 0.717, 0.2452, 0.719, 0.1936, 0.7316, 0.2452, 0.719, 0.2405, 0.7289, 0.1936, 0.7316, 0.1926, 0.7408, 0.1936, 0.7316, 0.2248, 0.7389, 0.2751, 0.6835, 0.2697, 0.6986, 0.2345, 0.7029, 0.3083, 0.7472, 0.285, 0.75, 0.2751, 0.75, 0.6076, 0.1187, 0.6098, 0.1538, 0.598, 0.1269, 0.6098, 0.1538, 0.599, 0.1617, 0.598, 0.1269, 0.5848, 0.09824, 0.5773, 0.06562, 0.5822, 0.0494, 0.5888, 0.04534, 0.6, 0.04316, 0.6112, 0.05081, 0.6115, 0.06303, 0.6076, 0.1187, 0.598, 0.1269, 0.5898, 0.1329, 0.5768, 0.1121, 0.5848, 0.09824, 0.5816, 0.1495, 0.5816, 0.1495, 0.5723, 0.1532, 0.5729, 0.1191, 0.5773, 0.06562, 0.5768, 0.1121, 0.5532, 0.1114, 0.5816, 0.1495, 0.5803, 0.1951, 0.5723, 0.1532, 0.5729, 0.1191, 0.5723, 0.1532, 0.5532, 0.1114, 0.625, 0.193, 0.617, 0.1857, 0.6249, 0.1583, 0.617, 0.1857, 0.6107, 0.195, 0.6098, 0.1538, 0.5723, 0.1532, 0.5734, 0.195, 0.5588, 0.161, 0.5701, 0.04884, 0.5773, 0.06562, 0.5361, 0.07856, 0.586, 0.3721, 0.5997, 0.3107, 0.5918, 0.3748, 0.6047, 0.3748, 0.6174, 0.4351, 0.5936, 0.4312, 0.6047, 0.3748, 0.5936, 0.4312, 0.5799, 0.4298, 0.5997, 0.3107, 0.586, 0.3721, 0.5471, 0.2891, 0.625, 0.3223, 0.6164, 0.3153, 0.6216, 0.3116, 0.5799, 0.4298, 0.5642, 0.4437, 0.5518, 0.4168, 0.6237, 0.3856, 0.6174, 0.4351, 0.6151, 0.3753, 0.3429, 0.5989, 0.3312, 0.5652, 0.3562, 0.5752, 0.3339, 0.6639, 0.357, 0.6447, 0.3681, 0.6846, 0.359, 0.6131, 0.3535, 0.5976, 0.3562, 0.5752, 0.359, 0.6131, 0.3562, 0.5752, 0.379, 0.5801, 0.357, 0.6447, 0.388, 0.6508, 0.3681, 0.6846, 0.3681, 0.6846, 0.388, 0.6508, 0.3985, 0.6883, 0.388, 0.6508, 0.3826, 0.6098, 0.4246, 0.6307, 0.379, 0.5801, 0.4205, 0.5782, 0.3826, 0.6098, 0.4082, 0.667, 0.388, 0.6508, 0.4179, 0.6474, 0.4246, 0.6307, 0.3826, 0.6098, 0.4465, 0.6129, 0.3562, 0.5752, 0.3681, 0.555, 0.379, 0.5801, 0.4383, 0.6292, 0.4246, 0.6307, 0.4342, 0.6226, 0.5143, 0.3145, 0.5205, 0.3304, 0.4981, 0.32, 0.4575, 0.3012, 0.4676, 0.3513, 0.4382, 0.3404, 0.4575, 0.3012, 0.4981, 0.32, 0.4676, 0.3513, 0.5205, 0.3304, 0.5286, 0.3287, 0.5333, 0.3414, 0.5333, 0.3414, 0.5286, 0.3287, 0.5461, 0.3494, 0.4676, 0.3513, 0.5205, 0.3304, 0.5333, 0.3414, 0.5358, 0.4234, 0.5392, 0.3519, 0.5518, 0.4168, 0.4773, 0.4444, 0.5243, 0.4294, 0.513, 0.4363, 0.5143, 0.3145, 0.5471, 0.2891, 0.5461, 0.3494, 0.2359, 0.6256, 0.2381, 0.5999, 0.2638, 0.6287, 0.486, 0.8247, 0.5005, 0.8542, 0.4569, 0.8615, 0.455, 0.8152, 0.455, 0.8152, 0.4792, 0.7927, 0.486, 0.8247, 0.4551, 0.5825, 0.4621, 0.5921, 0.4465, 0.6129, 0.4205, 0.5782, 0.4383, 0.6292, 0.4784, 0.6211, 0.4606, 0.648, 0.3433, 0.5415, 0.3504, 0.5471, 0.3413, 0.5474, 0.5768, 0.2433, 0.5769, 0.2431, 0.5802, 0.2398, 0.4124, 0.2208, 0.4128, 0.2328, 0.4039, 0.224, 0.4037, 0.214, 0.4124, 0.2208, 0.4039, 0.224, 0.4115, 0.2124, 0.4037, 0.214, 0.4006, 0.2053, 0.4124, 0.2208, 0.4037, 0.214, 0.4115, 0.2124, 0.1546, 0.7155, 0.169, 0.7216, 0.161, 0.7308, 0.1545, 0.7244, 0.59, 0.03062, 0.5839, 0.0344, 0.5851, 0.02365, 0.1694, 0.7056, 0.1877, 0.7061, 0.1869, 0.717, 0.169, 0.7216, 0.1761, 0.7399, 0.161, 0.7308, 0.2733, 0.5725, 0.2613, 0.5402, 0.2841, 0.5403, 0.2843, 0.5631, 0.161, 0.7308, 0.1761, 0.7399, 0.167, 0.737, 0.1765, 0.6497, 0.172, 0.676, 0.155, 0.6703, 0.125, 0.6484, 0.135, 0.6007, 0.1349, 0.659, 0.467, 0.4641, 0.513, 0.4363, 0.5082, 0.4641, 0.4383, 0.49, 0.3183, 0.5096, 0.3045, 0.5151, 0.2709, 0.5095, 0.5621, 0.4458, 0.5691, 0.4826, 0.5389, 0.4661, 0.5097, 0.6312, 0.5299, 0.6608, 0.557, 0.6809, 0.5302, 0.7293, 0.5033, 0.7359, 0.4977, 0.7147, 0.451, 0.7084, 0.4577, 0.6746, 0.4606, 0.648, 0.43, 0.004298, 0.4562, 0.0, 0.4871, 0.0002335, 0.451, 0.7084, 0.4681, 0.7378, 0.4563, 0.7219, 0.5178, 0.2752, 0.5143, 0.3145, 0.501, 0.2987, 0.6096, 0.8232, 0.6236, 0.817, 0.6158, 0.8706, 0.6096, 0.8232, 0.6158, 0.8706, 0.6051, 0.8719, 0.597, 0.8505, 0.6096, 0.8232, 0.6051, 0.8719, 0.2227, 0.7125, 0.2598, 0.7082, 0.2452, 0.719, 0.1936, 0.7316, 0.2405, 0.7289, 0.2248, 0.7389, 0.6098, 0.1538, 0.6238, 0.1311, 0.6249, 0.1583, 0.6098, 0.1538, 0.6076, 0.1187, 0.6238, 0.1311, 0.5532, 0.1114, 0.5768, 0.1121, 0.5729, 0.1191, 0.5358, 0.4234, 0.5518, 0.4168, 0.5642, 0.4437, 0.5243, 0.4294, 0.3535, 0.5976, 0.3429, 0.5989, 0.3562, 0.5752, 0.357, 0.6447, 0.359, 0.6131, 0.3826, 0.6098, 0.359, 0.6131, 0.379, 0.5801, 0.3826, 0.6098, 0.388, 0.6508, 0.357, 0.6447, 0.3826, 0.6098, 0.4179, 0.6474, 0.388, 0.6508, 0.4246, 0.6307, 0.4194, 0.6609, 0.4303, 0.6883, 0.4082, 0.667, 0.4383, 0.6292, 0.4194, 0.6609, 0.4179, 0.6474, 0.4383, 0.6292, 0.4303, 0.6883, 0.4194, 0.6609, 0.5286, 0.3287, 0.5205, 0.3304, 0.5143, 0.3145, 0.5461, 0.3494, 0.5392, 0.3519, 0.5333, 0.3414, 0.4773, 0.4444, 0.5358, 0.4234, 0.5243, 0.4294])
me_cube.materials.append(mat_material)
me_cube.use_remesh_preserve_volume = False
me_cube.use_remesh_preserve_attributes = False
me_cube.use_mirror_vertex_groups = False
me_cube.update()

# ---- objects
ob_cube = bpy.data.objects.new('Cube', me_cube)

# ---- transforms, parenting, visibility, modifiers, constraints
ob_cube.location = (0.0, 0.0, 0.0)
ob_cube.scale = (1.893, 1.893, 1.893)
ob_cube.lock_rotations_4d = False
ob_cube.empty_display_type = 'ARROWS'
ob_cube.lineart.crease_threshold = 0.0

# ---- collection membership
col_collection.objects.link(ob_cube)

# ---- scene / render settings (as saved in the file)
scene.frame_start = 1; scene.frame_end = 250; scene.frame_set(1)
scene.render.engine = 'BLENDER_EEVEE_NEXT'
scene.cycles.sampling_pattern = 'TABULATED_SOBOL'
scene.cycles.use_light_tree = False
scene.view_settings.view_transform = 'Filmic'
bpy.context.view_layer.update()

# ---- added for rendering (the .blend has no active camera and no usable light): camera, sun
cam_auto = bpy.data.cameras.new('AutoCamera')
cam_auto.lens = 50.0
cam_auto.sensor_width = 36.0
cam_auto.clip_end = 1000.0
ob_auto_camera = bpy.data.objects.new('AutoCamera', cam_auto)
scene.collection.objects.link(ob_auto_camera)
ob_auto_camera.location = (6.17011, -7.40652, 4.92613)
ob_auto_camera.rotation_euler = (1.09748, -7.21219e-08, 0.694738)
scene.camera = ob_auto_camera
light_auto_sun = bpy.data.lights.new('AutoSun', 'SUN')
light_auto_sun.energy = 3.0
light_auto_sun.angle = 0.0523599
ob_auto_sun = bpy.data.objects.new('AutoSun', light_auto_sun)
scene.collection.objects.link(ob_auto_sun)
ob_auto_sun.rotation_euler = (0.872665, 0.174533, 0.523599)
bpy.context.view_layer.update()
